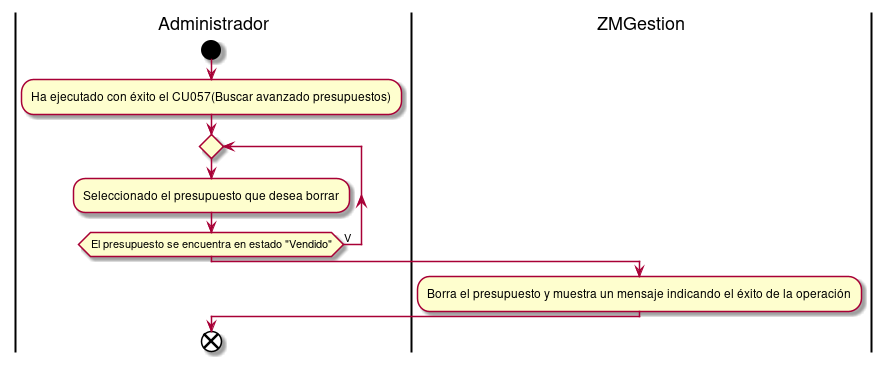

The diagram above was rendered by PlantUML. Its source (embedded in the PNG):
@startuml borrarPresupuesto
|Administrador|
start 
:Ha ejecutado con éxito el CU057(Buscar avanzado presupuestos);
repeat
:Seleccionado el presupuesto que desea borrar;
repeat while(El presupuesto se encuentra en estado "Vendido") is (V)
|ZMGestion|
:Borra el presupuesto y muestra un mensaje indicando el éxito de la operación;
|Administrador|
end
@enduml